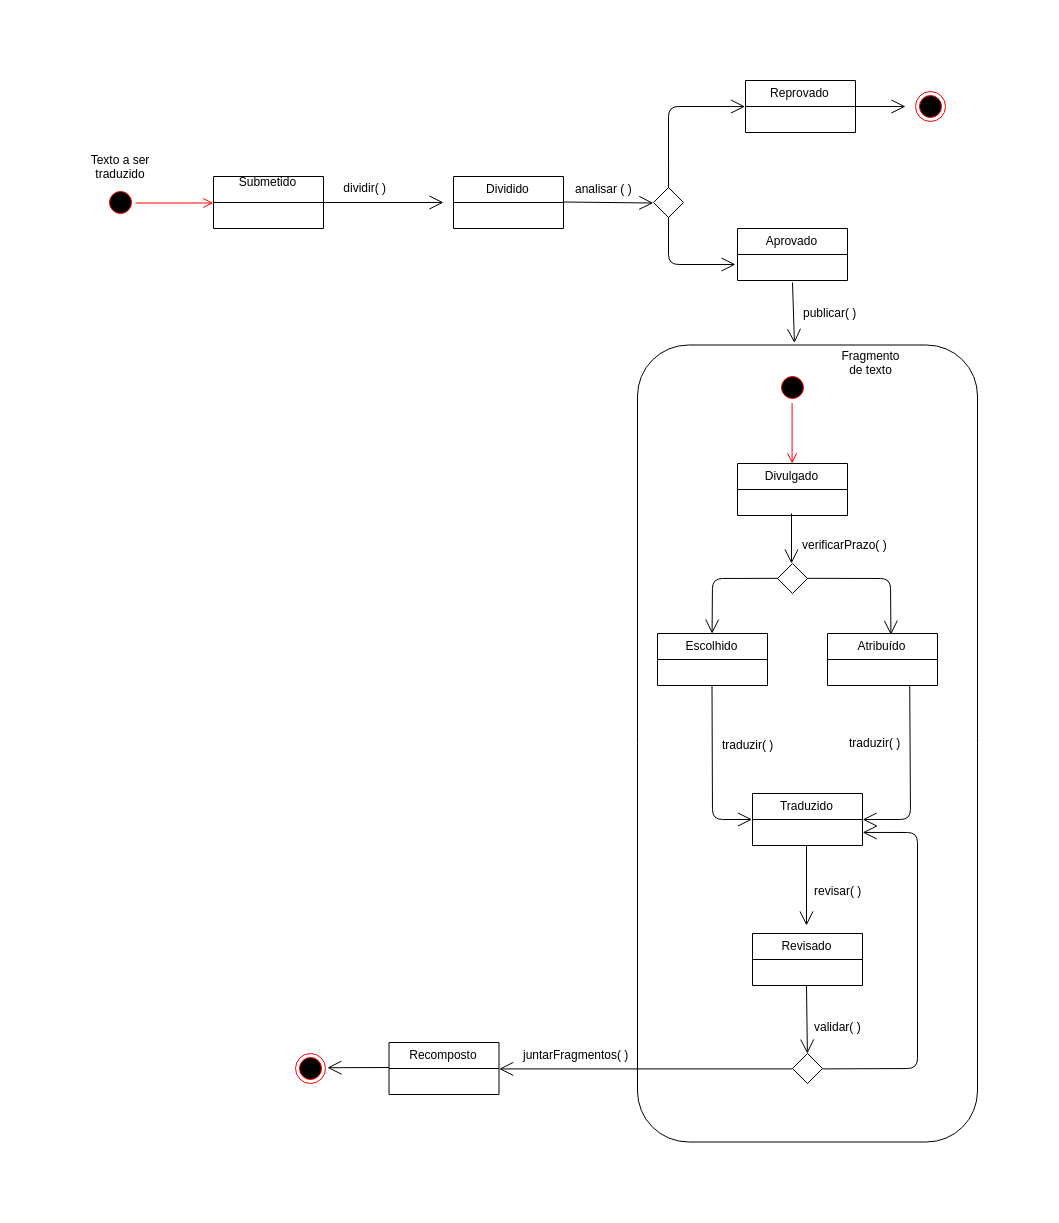

The diagram above was exported from draw.io. Its source (the exported page's mxGraphModel, read from the mxfile embedded in the PNG):
<mxGraphModel dx="994" dy="633" grid="1" gridSize="10" guides="1" tooltips="1" connect="1" arrows="1" fold="1" page="1" pageScale="1" pageWidth="827" pageHeight="1169" math="0" shadow="0">
  <root>
    <mxCell id="0" />
    <mxCell id="1" parent="0" />
    <mxCell id="RX0qK-pw_UPwcpos72XU-1" value="Submetido&#10;" style="swimlane;fontStyle=0;childLayout=stackLayout;horizontal=1;startSize=26;fillColor=none;horizontalStack=0;resizeParent=1;resizeParentMax=0;resizeLast=0;collapsible=1;marginBottom=0;" parent="1" vertex="1">
      <mxGeometry x="158" y="204" width="110" height="52" as="geometry" />
    </mxCell>
    <mxCell id="RX0qK-pw_UPwcpos72XU-7" value="" style="ellipse;html=1;shape=endState;fillColor=#000000;strokeColor=#ff0000;" parent="1" vertex="1">
      <mxGeometry x="860" y="119" width="30" height="30" as="geometry" />
    </mxCell>
    <mxCell id="RX0qK-pw_UPwcpos72XU-10" value="Dividido" style="swimlane;fontStyle=0;childLayout=stackLayout;horizontal=1;startSize=26;fillColor=none;horizontalStack=0;resizeParent=1;resizeParentMax=0;resizeLast=0;collapsible=1;marginBottom=0;" parent="1" vertex="1">
      <mxGeometry x="398" y="204" width="110" height="52" as="geometry" />
    </mxCell>
    <mxCell id="RX0qK-pw_UPwcpos72XU-11" value="Divulgado" style="swimlane;fontStyle=0;childLayout=stackLayout;horizontal=1;startSize=26;fillColor=none;horizontalStack=0;resizeParent=1;resizeParentMax=0;resizeLast=0;collapsible=1;marginBottom=0;" parent="1" vertex="1">
      <mxGeometry x="682" y="491" width="110" height="52" as="geometry" />
    </mxCell>
    <mxCell id="RX0qK-pw_UPwcpos72XU-12" value="Escolhido" style="swimlane;fontStyle=0;childLayout=stackLayout;horizontal=1;startSize=26;fillColor=none;horizontalStack=0;resizeParent=1;resizeParentMax=0;resizeLast=0;collapsible=1;marginBottom=0;" parent="1" vertex="1">
      <mxGeometry x="602" y="661" width="110" height="52" as="geometry" />
    </mxCell>
    <mxCell id="RX0qK-pw_UPwcpos72XU-13" value="Traduzido" style="swimlane;fontStyle=0;childLayout=stackLayout;horizontal=1;startSize=26;fillColor=none;horizontalStack=0;resizeParent=1;resizeParentMax=0;resizeLast=0;collapsible=1;marginBottom=0;" parent="1" vertex="1">
      <mxGeometry x="697" y="821" width="110" height="52" as="geometry" />
    </mxCell>
    <mxCell id="RX0qK-pw_UPwcpos72XU-14" value="Revisado" style="swimlane;fontStyle=0;childLayout=stackLayout;horizontal=1;startSize=26;fillColor=none;horizontalStack=0;resizeParent=1;resizeParentMax=0;resizeLast=0;collapsible=1;marginBottom=0;" parent="1" vertex="1">
      <mxGeometry x="697" y="961" width="110" height="52" as="geometry" />
    </mxCell>
    <mxCell id="RX0qK-pw_UPwcpos72XU-17" value="Recomposto" style="swimlane;fontStyle=0;childLayout=stackLayout;horizontal=1;startSize=26;fillColor=none;horizontalStack=0;resizeParent=1;resizeParentMax=0;resizeLast=0;collapsible=1;marginBottom=0;" parent="1" vertex="1">
      <mxGeometry x="333.5" y="1070" width="110" height="52" as="geometry" />
    </mxCell>
    <mxCell id="RX0qK-pw_UPwcpos72XU-18" value="Texto a ser traduzido" style="text;html=1;strokeColor=none;fillColor=none;align=center;verticalAlign=middle;whiteSpace=wrap;rounded=0;" parent="1" vertex="1">
      <mxGeometry x="25" y="184" width="80" height="20" as="geometry" />
    </mxCell>
    <mxCell id="RX0qK-pw_UPwcpos72XU-20" value="" style="endArrow=open;endFill=1;endSize=12;html=1;" parent="1" edge="1">
      <mxGeometry width="160" relative="1" as="geometry">
        <mxPoint x="268" y="230" as="sourcePoint" />
        <mxPoint x="388" y="230" as="targetPoint" />
      </mxGeometry>
    </mxCell>
    <mxCell id="RX0qK-pw_UPwcpos72XU-21" value="&amp;nbsp;dividir( )&amp;nbsp;&amp;nbsp;" style="text;html=1;resizable=0;points=[];align=center;verticalAlign=middle;labelBackgroundColor=#ffffff;" parent="RX0qK-pw_UPwcpos72XU-20" vertex="1" connectable="0">
      <mxGeometry x="-0.3143" y="-1" relative="1" as="geometry">
        <mxPoint x="2" y="-17" as="offset" />
      </mxGeometry>
    </mxCell>
    <mxCell id="RX0qK-pw_UPwcpos72XU-23" value="Reprovado" style="swimlane;fontStyle=0;childLayout=stackLayout;horizontal=1;startSize=26;fillColor=none;horizontalStack=0;resizeParent=1;resizeParentMax=0;resizeLast=0;collapsible=1;marginBottom=0;" parent="1" vertex="1">
      <mxGeometry x="690" y="108" width="110" height="52" as="geometry" />
    </mxCell>
    <mxCell id="RX0qK-pw_UPwcpos72XU-29" value="" style="endArrow=open;endFill=1;endSize=12;html=1;" parent="1" edge="1">
      <mxGeometry width="160" relative="1" as="geometry">
        <mxPoint x="800" y="134" as="sourcePoint" />
        <mxPoint x="850" y="134" as="targetPoint" />
      </mxGeometry>
    </mxCell>
    <mxCell id="RX0qK-pw_UPwcpos72XU-32" value="Aprovado" style="swimlane;fontStyle=0;childLayout=stackLayout;horizontal=1;startSize=26;fillColor=none;horizontalStack=0;resizeParent=1;resizeParentMax=0;resizeLast=0;collapsible=1;marginBottom=0;" parent="1" vertex="1">
      <mxGeometry x="682" y="256" width="110" height="52" as="geometry" />
    </mxCell>
    <mxCell id="RX0qK-pw_UPwcpos72XU-35" value="" style="rhombus;whiteSpace=wrap;html=1;" parent="1" vertex="1">
      <mxGeometry x="598" y="215" width="30" height="30" as="geometry" />
    </mxCell>
    <mxCell id="RX0qK-pw_UPwcpos72XU-38" value="" style="endArrow=open;endFill=1;endSize=12;html=1;entryX=0;entryY=0.5;entryDx=0;entryDy=0;" parent="1" target="RX0qK-pw_UPwcpos72XU-35" edge="1">
      <mxGeometry width="160" relative="1" as="geometry">
        <mxPoint x="508" y="229.5" as="sourcePoint" />
        <mxPoint x="588" y="230" as="targetPoint" />
      </mxGeometry>
    </mxCell>
    <mxCell id="RX0qK-pw_UPwcpos72XU-39" value="analisar ( )" style="text;html=1;resizable=0;points=[];align=center;verticalAlign=middle;labelBackgroundColor=#ffffff;" parent="RX0qK-pw_UPwcpos72XU-38" vertex="1" connectable="0">
      <mxGeometry x="-0.3143" y="-1" relative="1" as="geometry">
        <mxPoint x="9" y="-15.5" as="offset" />
      </mxGeometry>
    </mxCell>
    <mxCell id="RX0qK-pw_UPwcpos72XU-46" value="" style="endArrow=open;endFill=1;endSize=12;html=1;" parent="1" edge="1">
      <mxGeometry width="160" relative="1" as="geometry">
        <mxPoint x="736" y="541" as="sourcePoint" />
        <mxPoint x="736" y="591" as="targetPoint" />
      </mxGeometry>
    </mxCell>
    <mxCell id="RX0qK-pw_UPwcpos72XU-47" value="verificarPrazo( )&amp;nbsp;&amp;nbsp;" style="text;html=1;resizable=0;points=[];align=center;verticalAlign=middle;labelBackgroundColor=#ffffff;" parent="RX0qK-pw_UPwcpos72XU-46" vertex="1" connectable="0">
      <mxGeometry x="-0.3143" y="-1" relative="1" as="geometry">
        <mxPoint x="57" y="13" as="offset" />
      </mxGeometry>
    </mxCell>
    <mxCell id="RX0qK-pw_UPwcpos72XU-48" value="" style="rhombus;whiteSpace=wrap;html=1;" parent="1" vertex="1">
      <mxGeometry x="722" y="591" width="30" height="30" as="geometry" />
    </mxCell>
    <mxCell id="RX0qK-pw_UPwcpos72XU-49" value="" style="endArrow=open;endFill=1;endSize=12;html=1;entryX=0.5;entryY=0;entryDx=0;entryDy=0;exitX=0;exitY=0.5;exitDx=0;exitDy=0;" parent="1" source="RX0qK-pw_UPwcpos72XU-48" target="RX0qK-pw_UPwcpos72XU-12" edge="1">
      <mxGeometry width="160" relative="1" as="geometry">
        <mxPoint x="736" y="621" as="sourcePoint" />
        <mxPoint x="736" y="681" as="targetPoint" />
        <Array as="points">
          <mxPoint x="657" y="606" />
        </Array>
      </mxGeometry>
    </mxCell>
    <mxCell id="RX0qK-pw_UPwcpos72XU-51" value="Atribuído" style="swimlane;fontStyle=0;childLayout=stackLayout;horizontal=1;startSize=26;fillColor=none;horizontalStack=0;resizeParent=1;resizeParentMax=0;resizeLast=0;collapsible=1;marginBottom=0;" parent="1" vertex="1">
      <mxGeometry x="772" y="661" width="110" height="52" as="geometry" />
    </mxCell>
    <mxCell id="RX0qK-pw_UPwcpos72XU-53" value="" style="endArrow=open;endFill=1;endSize=12;html=1;entryX=0.573;entryY=0.019;entryDx=0;entryDy=0;exitX=1;exitY=0.5;exitDx=0;exitDy=0;entryPerimeter=0;" parent="1" source="RX0qK-pw_UPwcpos72XU-48" target="RX0qK-pw_UPwcpos72XU-51" edge="1">
      <mxGeometry width="160" relative="1" as="geometry">
        <mxPoint x="762" y="611" as="sourcePoint" />
        <mxPoint x="792" y="648.5" as="targetPoint" />
        <Array as="points">
          <mxPoint x="835" y="606" />
        </Array>
      </mxGeometry>
    </mxCell>
    <mxCell id="RX0qK-pw_UPwcpos72XU-56" value="" style="endArrow=open;endFill=1;endSize=12;html=1;entryX=0.46;entryY=-0.003;entryDx=0;entryDy=0;entryPerimeter=0;" parent="1" target="RX0qK-pw_UPwcpos72XU-86" edge="1">
      <mxGeometry width="160" relative="1" as="geometry">
        <mxPoint x="737" y="310" as="sourcePoint" />
        <mxPoint x="737" y="360" as="targetPoint" />
      </mxGeometry>
    </mxCell>
    <mxCell id="RX0qK-pw_UPwcpos72XU-57" value="publicar( )" style="text;html=1;resizable=0;points=[];align=center;verticalAlign=middle;labelBackgroundColor=#ffffff;" parent="RX0qK-pw_UPwcpos72XU-56" vertex="1" connectable="0">
      <mxGeometry x="-0.3143" y="-1" relative="1" as="geometry">
        <mxPoint x="37" y="8" as="offset" />
      </mxGeometry>
    </mxCell>
    <mxCell id="RX0qK-pw_UPwcpos72XU-58" value="" style="endArrow=open;endFill=1;endSize=12;html=1;entryX=0;entryY=0.5;entryDx=0;entryDy=0;" parent="1" target="RX0qK-pw_UPwcpos72XU-13" edge="1">
      <mxGeometry width="160" relative="1" as="geometry">
        <mxPoint x="656.5" y="713" as="sourcePoint" />
        <mxPoint x="656.5" y="793" as="targetPoint" />
        <Array as="points">
          <mxPoint x="657" y="847" />
        </Array>
      </mxGeometry>
    </mxCell>
    <mxCell id="RX0qK-pw_UPwcpos72XU-59" value="traduzir( )" style="text;html=1;resizable=0;points=[];align=center;verticalAlign=middle;labelBackgroundColor=#ffffff;" parent="RX0qK-pw_UPwcpos72XU-58" vertex="1" connectable="0">
      <mxGeometry x="-0.3143" y="-1" relative="1" as="geometry">
        <mxPoint x="36.5" y="-2" as="offset" />
      </mxGeometry>
    </mxCell>
    <mxCell id="RX0qK-pw_UPwcpos72XU-60" value="" style="endArrow=open;endFill=1;endSize=12;html=1;entryX=1;entryY=0.5;entryDx=0;entryDy=0;exitX=0.75;exitY=1;exitDx=0;exitDy=0;" parent="1" source="RX0qK-pw_UPwcpos72XU-51" target="RX0qK-pw_UPwcpos72XU-13" edge="1">
      <mxGeometry width="160" relative="1" as="geometry">
        <mxPoint x="832" y="713" as="sourcePoint" />
        <mxPoint x="742" y="801" as="targetPoint" />
        <Array as="points">
          <mxPoint x="855" y="847" />
        </Array>
      </mxGeometry>
    </mxCell>
    <mxCell id="RX0qK-pw_UPwcpos72XU-62" value="traduzir( )" style="text;html=1;resizable=0;points=[];align=center;verticalAlign=middle;labelBackgroundColor=#ffffff;" parent="1" vertex="1" connectable="0">
      <mxGeometry x="782.2238859998838" y="771.0033136339887" as="geometry">
        <mxPoint x="36.5" y="-2" as="offset" />
      </mxGeometry>
    </mxCell>
    <mxCell id="RX0qK-pw_UPwcpos72XU-63" value="" style="endArrow=open;endFill=1;endSize=12;html=1;" parent="1" edge="1">
      <mxGeometry width="160" relative="1" as="geometry">
        <mxPoint x="751" y="873" as="sourcePoint" />
        <mxPoint x="751" y="953" as="targetPoint" />
      </mxGeometry>
    </mxCell>
    <mxCell id="RX0qK-pw_UPwcpos72XU-64" value="revisar( )" style="text;html=1;resizable=0;points=[];align=center;verticalAlign=middle;labelBackgroundColor=#ffffff;" parent="RX0qK-pw_UPwcpos72XU-63" vertex="1" connectable="0">
      <mxGeometry x="-0.3143" y="-1" relative="1" as="geometry">
        <mxPoint x="32" y="17" as="offset" />
      </mxGeometry>
    </mxCell>
    <mxCell id="RX0qK-pw_UPwcpos72XU-65" value="" style="rhombus;whiteSpace=wrap;html=1;" parent="1" vertex="1">
      <mxGeometry x="737" y="1081" width="30" height="30" as="geometry" />
    </mxCell>
    <mxCell id="RX0qK-pw_UPwcpos72XU-66" value="" style="endArrow=open;endFill=1;endSize=12;html=1;entryX=0.5;entryY=0;entryDx=0;entryDy=0;" parent="1" target="RX0qK-pw_UPwcpos72XU-65" edge="1">
      <mxGeometry width="160" relative="1" as="geometry">
        <mxPoint x="751" y="1013" as="sourcePoint" />
        <mxPoint x="751" y="1071" as="targetPoint" />
      </mxGeometry>
    </mxCell>
    <mxCell id="RX0qK-pw_UPwcpos72XU-67" value="validar( )" style="text;html=1;resizable=0;points=[];align=center;verticalAlign=middle;labelBackgroundColor=#ffffff;" parent="RX0qK-pw_UPwcpos72XU-66" vertex="1" connectable="0">
      <mxGeometry x="-0.3143" y="-1" relative="1" as="geometry">
        <mxPoint x="32" y="17" as="offset" />
      </mxGeometry>
    </mxCell>
    <mxCell id="RX0qK-pw_UPwcpos72XU-69" value="" style="endArrow=open;endFill=1;endSize=12;html=1;entryX=1;entryY=0.75;entryDx=0;entryDy=0;exitX=1;exitY=0.5;exitDx=0;exitDy=0;" parent="1" source="RX0qK-pw_UPwcpos72XU-65" target="RX0qK-pw_UPwcpos72XU-13" edge="1">
      <mxGeometry width="160" relative="1" as="geometry">
        <mxPoint x="772" y="1101" as="sourcePoint" />
        <mxPoint x="867" y="1175" as="targetPoint" />
        <Array as="points">
          <mxPoint x="862" y="1096" />
          <mxPoint x="862" y="860" />
        </Array>
      </mxGeometry>
    </mxCell>
    <mxCell id="RX0qK-pw_UPwcpos72XU-70" value="" style="endArrow=open;endFill=1;endSize=12;html=1;entryX=1;entryY=0.5;entryDx=0;entryDy=0;exitX=0;exitY=0.5;exitDx=0;exitDy=0;" parent="1" source="RX0qK-pw_UPwcpos72XU-65" target="RX0qK-pw_UPwcpos72XU-17" edge="1">
      <mxGeometry width="160" relative="1" as="geometry">
        <mxPoint x="696" y="1030" as="sourcePoint" />
        <mxPoint x="697" y="1098" as="targetPoint" />
      </mxGeometry>
    </mxCell>
    <mxCell id="RX0qK-pw_UPwcpos72XU-71" value="juntarFragmentos( )" style="text;html=1;resizable=0;points=[];align=center;verticalAlign=middle;labelBackgroundColor=#ffffff;" parent="RX0qK-pw_UPwcpos72XU-70" vertex="1" connectable="0">
      <mxGeometry x="-0.3143" y="-1" relative="1" as="geometry">
        <mxPoint x="-117" y="-14" as="offset" />
      </mxGeometry>
    </mxCell>
    <mxCell id="RX0qK-pw_UPwcpos72XU-72" value="" style="ellipse;html=1;shape=endState;fillColor=#000000;strokeColor=#ff0000;" parent="1" vertex="1">
      <mxGeometry x="240" y="1081" width="30" height="30" as="geometry" />
    </mxCell>
    <mxCell id="RX0qK-pw_UPwcpos72XU-73" value="" style="endArrow=open;endFill=1;endSize=12;html=1;entryX=1.078;entryY=0.478;entryDx=0;entryDy=0;entryPerimeter=0;" parent="1" target="RX0qK-pw_UPwcpos72XU-72" edge="1">
      <mxGeometry width="160" relative="1" as="geometry">
        <mxPoint x="333.5" y="1095" as="sourcePoint" />
        <mxPoint x="276.5" y="1095" as="targetPoint" />
      </mxGeometry>
    </mxCell>
    <mxCell id="RX0qK-pw_UPwcpos72XU-77" value="" style="endArrow=open;endFill=1;endSize=12;html=1;entryX=0;entryY=0.5;entryDx=0;entryDy=0;exitX=0.5;exitY=0;exitDx=0;exitDy=0;" parent="1" source="RX0qK-pw_UPwcpos72XU-35" target="RX0qK-pw_UPwcpos72XU-23" edge="1">
      <mxGeometry width="160" relative="1" as="geometry">
        <mxPoint x="627.9999999999998" y="232.5" as="sourcePoint" />
        <mxPoint x="717.5294117647059" y="233.52941176470586" as="targetPoint" />
        <Array as="points">
          <mxPoint x="613" y="134" />
        </Array>
      </mxGeometry>
    </mxCell>
    <mxCell id="RX0qK-pw_UPwcpos72XU-81" value="" style="ellipse;html=1;shape=startState;fillColor=#000000;strokeColor=#ff0000;" parent="1" vertex="1">
      <mxGeometry x="50" y="215" width="30" height="30" as="geometry" />
    </mxCell>
    <mxCell id="RX0qK-pw_UPwcpos72XU-82" value="" style="edgeStyle=orthogonalEdgeStyle;html=1;verticalAlign=bottom;endArrow=open;endSize=8;strokeColor=#ff0000;entryX=0;entryY=0.5;entryDx=0;entryDy=0;" parent="1" source="RX0qK-pw_UPwcpos72XU-81" target="RX0qK-pw_UPwcpos72XU-1" edge="1">
      <mxGeometry relative="1" as="geometry">
        <mxPoint x="95" y="1130" as="targetPoint" />
      </mxGeometry>
    </mxCell>
    <mxCell id="RX0qK-pw_UPwcpos72XU-93" value="Fragmento de texto" style="text;html=1;strokeColor=none;fillColor=none;align=center;verticalAlign=middle;whiteSpace=wrap;rounded=0;" parent="1" vertex="1">
      <mxGeometry x="785" y="380" width="60" height="20" as="geometry" />
    </mxCell>
    <mxCell id="pD9plAWxbccGGF9w-VBP-1" value="" style="endArrow=open;endFill=1;endSize=12;html=1;exitX=0.5;exitY=1;exitDx=0;exitDy=0;" edge="1" parent="1" source="RX0qK-pw_UPwcpos72XU-35">
      <mxGeometry width="160" relative="1" as="geometry">
        <mxPoint x="518" y="291.66666666666663" as="sourcePoint" />
        <mxPoint x="680" y="292" as="targetPoint" />
        <Array as="points">
          <mxPoint x="613" y="292" />
        </Array>
      </mxGeometry>
    </mxCell>
    <mxCell id="pD9plAWxbccGGF9w-VBP-2" value="" style="ellipse;html=1;shape=startState;fillColor=#000000;strokeColor=#ff0000;" vertex="1" parent="1">
      <mxGeometry x="722" y="400" width="30" height="30" as="geometry" />
    </mxCell>
    <mxCell id="pD9plAWxbccGGF9w-VBP-3" value="" style="edgeStyle=orthogonalEdgeStyle;html=1;verticalAlign=bottom;endArrow=open;endSize=8;strokeColor=#ff0000;exitX=0.5;exitY=1;exitDx=0;exitDy=0;" edge="1" parent="1" source="pD9plAWxbccGGF9w-VBP-2" target="RX0qK-pw_UPwcpos72XU-11">
      <mxGeometry relative="1" as="geometry">
        <mxPoint x="744.7857142857144" y="450.07142857142867" as="targetPoint" />
        <mxPoint x="667.4938763010309" y="450.07142857142867" as="sourcePoint" />
      </mxGeometry>
    </mxCell>
    <mxCell id="RX0qK-pw_UPwcpos72XU-86" value="" style="rounded=1;whiteSpace=wrap;html=1;fillColor=none;" parent="1" vertex="1">
      <mxGeometry x="582" y="372.5" width="340" height="797" as="geometry" />
    </mxCell>
  </root>
</mxGraphModel>